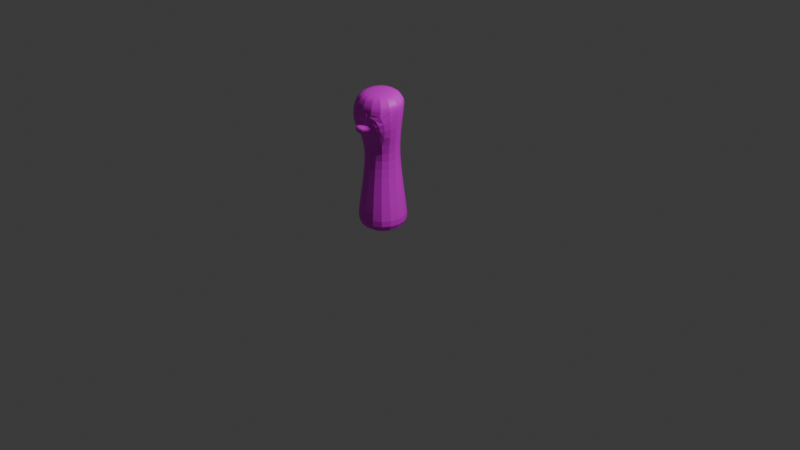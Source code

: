 # Source: settler_default.blend  (saved by Blender 4.5.90; exported with 4.5.12 LTS)
import bpy
from mathutils import Matrix  # noqa: F401  (used for matrix-valued properties, if any)

bpy.ops.wm.read_factory_settings(use_empty=True)
scene = bpy.context.scene
scene.name = 'Scene'

# ---- collections
col_collection = bpy.data.collections.new('Collection'); scene.collection.children.link(col_collection)

# ---- images (referenced by path relative to the original .blend; pixels are not part of the script)
import os
ASSET_DIR = os.environ.get("B2B_ASSET_DIR", "")  # directory of the original .blend (textures are referenced by path, not embedded)
HERE = os.path.dirname(os.path.abspath(__file__))  # packed textures are extracted next to this script under _unpacked/

def load_image(name, relpath, width, height, colorspace="sRGB"):
    """Load a texture the original file referenced (path relative to the .blend, or extracted next to this script)."""
    p = next((c for c in (os.path.join(HERE, relpath), os.path.join(ASSET_DIR, relpath)) if relpath and os.path.exists(c)), "")
    if p:
        img = bpy.data.images.load(p, check_existing=True)
        img.name = name
    else:  # same state as the original file: an image datablock whose file is absent (Cycles renders it pink)
        img = bpy.data.images.new(name, width, height)
        img.source = "FILE"
        img.filepath = "//" + (relpath or name)
    img.colorspace_settings.name = colorspace
    return img
img_palette256_png = load_image('palette256.png', 'palette256.png', 1024, 1024, 'sRGB')

# ---- materials (node trees are filled in below, after node groups)
mat_material = bpy.data.materials.new('Material')
mat_material.alpha_threshold = 0.0
mat_material.roughness = 0.5
mat_material.line_color = (0.0, 0.0, 0.0, 1.0)

# ---- material node trees
mat_material.use_nodes = True; mat_material.node_tree.nodes.clear()
_N = mat_material.node_tree.nodes; _L = mat_material.node_tree.links
n0 = _N.new('ShaderNodeOutputMaterial'); n0.name = 'Material Output'; n0.location = (200, 100)
n1 = _N.new('ShaderNodeBsdfPrincipled'); n1.name = 'Principled BSDF'; n1.location = (-200, 100)
n1.inputs[3].default_value = 1.45
n2 = _N.new('ShaderNodeTexImage'); n2.name = 'Image Texture'; n2.location = (-490, 71)
n2.image = img_palette256_png
_L.new(n1.outputs[0], n0.inputs[0])
_L.new(n2.outputs[0], n1.inputs[0])
n0.is_active_output = True

# ---- world
world_world = bpy.data.worlds.new('World'); scene.world = world_world
world_world.use_nodes = True; world_world.node_tree.nodes.clear()
_N = world_world.node_tree.nodes; _L = world_world.node_tree.links
n0 = _N.new('ShaderNodeOutputWorld'); n0.name = 'World Output'; n0.location = (200, 100)
n1 = _N.new('ShaderNodeBackground'); n1.name = 'Background'; n1.location = (-200, 100)
n1.inputs[0].default_value = (0.05088, 0.05088, 0.05088, 1.0)
_L.new(n1.outputs[0], n0.inputs[0])
n0.is_active_output = True
world_world.color = (0.05088, 0.05088, 0.05088)
world_world.sun_shadow_jitter_overblur = 0.0

# ---- cameras
cam_camera = bpy.data.cameras.new('Camera')
cam_camera.clip_end = 100.0
cam_camera.ortho_scale = 7.314

# ---- lights
light_light = bpy.data.lights.new('Light', 'POINT')
light_light.energy = 1000.0
light_light.shadow_soft_size = 0.1

# ---- meshes
me_cube_001 = bpy.data.meshes.new('Cube.001')
me_cube_001.from_pydata([(0.2793, -0.2778, -0.00444), (0.1669, -0.1826, 0.6471), (-0.2882, -0.2778, -0.00444), (-0.1912, -0.1826, 0.6471), (0.2793, 0.2897, -0.00444), (0.1977, 0.2077, 0.6297), (-0.2882, 0.2897, -0.00444), (-0.1912, 0.1768, 0.6482), (0.1669, -0.142, 0.9293), (-0.1912, -0.1427, 0.9293), (-0.1912, 0.1271, 0.9454), (0.1977, 0.1592, 0.9652), (0.181, -0.1887, 1.467), (-0.1899, -0.1882, 1.467), (-0.1899, 0.1504, 1.498), (0.181, 0.1504, 1.498), (0.2831, -0.2667, 1.338), (-0.292, -0.2657, 1.338), (0.2831, 0.2132, 1.383), (-0.292, 0.2132, 1.383), (0.2515, -0.2501, 0.2116), (-0.2604, -0.2501, 0.2116), (-0.2604, 0.2617, 0.2119), (0.2515, 0.2617, 0.2119), (0.03338, -0.3039, 1.082), (-0.05178, -0.3039, 1.082), (-0.07065, -0.3299, 1.18), (0.0559, -0.3299, 1.18), (-0.08908, -0.201, 1.092), (-0.133, -0.2289, 1.174), (0.06911, -0.2009, 1.092), (0.1199, -0.2296, 1.174), (0.254, -0.2419, 1.375), (0.254, 0.1953, 1.415), (-0.2629, -0.241, 1.375), (-0.2629, 0.1953, 1.415), (-0.09508, -0.2239, 1.302), (-0.08991, -0.2074, 1.361), (-0.1498, -0.2011, 1.32), (-0.1341, -0.2263, 1.253), (-0.06445, -0.2481, 1.253), (-0.03716, -0.2365, 1.32), (-0.09588, -0.2265, 1.302), (-0.09304, -0.2174, 1.335), (-0.126, -0.2139, 1.313), (-0.1174, -0.2278, 1.276), (-0.07901, -0.2398, 1.276), (-0.06398, -0.2334, 1.313), (0.08225, -0.2239, 1.302), (0.07592, -0.2079, 1.361), (0.02537, -0.2406, 1.32), (0.05342, -0.2503, 1.253), (0.1213, -0.2236, 1.253), (0.1352, -0.1973, 1.32), (0.08323, -0.2264, 1.302), (0.07975, -0.2176, 1.335), (0.05191, -0.2356, 1.313), (0.06736, -0.241, 1.276), (0.1047, -0.2262, 1.276), (0.1124, -0.2118, 1.313)], [], [(20, 1, 3, 21), (21, 3, 7, 22), (22, 7, 5, 23), (23, 5, 1, 20), (2, 6, 4, 0), (5, 7, 10, 11), (34, 32, 12, 13), (3, 1, 8, 9), (1, 5, 11, 8), (7, 3, 9, 10), (14, 13, 12, 15), (32, 33, 15, 12), (35, 34, 13, 14), (33, 35, 14, 15), (11, 10, 19, 18), (10, 9, 17, 19), (8, 11, 18, 16), (29, 28, 25, 26), (4, 23, 20, 0), (6, 22, 23, 4), (2, 21, 22, 6), (0, 20, 21, 2), (25, 24, 27, 26), (28, 30, 24, 25), (30, 31, 27, 24), (31, 29, 26, 27), (16, 17, 29, 31), (8, 16, 31, 30), (9, 8, 30, 28), (17, 9, 28, 29), (18, 19, 35, 33), (19, 17, 34, 35), (16, 18, 33, 32), (17, 16, 32, 34), (36, 37, 38), (36, 38, 39), (36, 39, 40), (36, 40, 41), (36, 41, 37), (42, 43, 44), (42, 44, 45), (42, 45, 46), (42, 46, 47), (42, 47, 43), (48, 49, 50), (48, 50, 51), (48, 51, 52), (48, 52, 53), (48, 53, 49), (54, 55, 56), (54, 56, 57), (54, 57, 58), (54, 58, 59), (54, 59, 55)])
_uv = me_cube_001.uv_layers.new(name='UVMap')
_uv.uv.foreach_set('vector', [0.1402, 0.2649, 0.1685, 0.2649, 0.1685, 0.2931, 0.1402, 0.2931, 0.1402, 0.2649, 0.1685, 0.2649, 0.1685, 0.2931, 0.1402, 0.2931, 0.1402, 0.2649, 0.1685, 0.2649, 0.1685, 0.2931, 0.1402, 0.2931, 0.1402, 0.2649, 0.1685, 0.2649, 0.1685, 0.2931, 0.1402, 0.2931, 0.1402, 0.2649, 0.1685, 0.2649, 0.1685, 0.2931, 0.1402, 0.2931, 0.3957, 0.07793, 0.4214, 0.07793, 0.4214, 0.1036, 0.3957, 0.1036, 0.01684, 0.9617, 0.04684, 0.9617, 0.04684, 0.9832, 0.01684, 0.9832, 0.3921, 0.079, 0.4249, 0.079, 0.4249, 0.1118, 0.3921, 0.1118, 0.3957, 0.07793, 0.4214, 0.07793, 0.4214, 0.1036, 0.3957, 0.1036, 0.3921, 0.079, 0.4249, 0.079, 0.4249, 0.1118, 0.3921, 0.1118, 0.01684, 0.9532, 0.04684, 0.9532, 0.04684, 0.9832, 0.01684, 0.9832, 0.01684, 0.9617, 0.04684, 0.9617, 0.04684, 0.9832, 0.01684, 0.9832, 0.01684, 0.9617, 0.04684, 0.9617, 0.04684, 0.9832, 0.01684, 0.9832, 0.01684, 0.9617, 0.04684, 0.9617, 0.04684, 0.9832, 0.01684, 0.9832, 0.07575, 0.5145, 0.1088, 0.5145, 0.1088, 0.5476, 0.07575, 0.5476, 0.07575, 0.5145, 0.1088, 0.5145, 0.1088, 0.5476, 0.07575, 0.5476, 0.07575, 0.5145, 0.1088, 0.5145, 0.1088, 0.5476, 0.07575, 0.5476, 0.08199, 0.5271, 0.1035, 0.5271, 0.1035, 0.544, 0.08199, 0.544, 0.1402, 0.2649, 0.1685, 0.2649, 0.1685, 0.2931, 0.1402, 0.2931, 0.1402, 0.2649, 0.1685, 0.2649, 0.1685, 0.2931, 0.1402, 0.2931, 0.1402, 0.2649, 0.1685, 0.2649, 0.1685, 0.2931, 0.1402, 0.2931, 0.1402, 0.2649, 0.1685, 0.2649, 0.1685, 0.2931, 0.1402, 0.2931, 0.07575, 0.5145, 0.1088, 0.5145, 0.1088, 0.5476, 0.07575, 0.5476, 0.08199, 0.5271, 0.1035, 0.5271, 0.1035, 0.544, 0.08199, 0.544, 0.07575, 0.5145, 0.07575, 0.5476, 0.07575, 0.5476, 0.07575, 0.5145, 0.08199, 0.5271, 0.1035, 0.5271, 0.1035, 0.544, 0.08199, 0.544, 0.08199, 0.5225, 0.1035, 0.5225, 0.1035, 0.5271, 0.08199, 0.5271, 0.07575, 0.5145, 0.07575, 0.5476, 0.07575, 0.5476, 0.07575, 0.5145, 0.08199, 0.5225, 0.1035, 0.5225, 0.1035, 0.5271, 0.08199, 0.5271, 0.08199, 0.5225, 0.1035, 0.5225, 0.1035, 0.5271, 0.08199, 0.5271, 0.01684, 0.9532, 0.04684, 0.9532, 0.04684, 0.9617, 0.01684, 0.9617, 0.01684, 0.9532, 0.04684, 0.9532, 0.04684, 0.9617, 0.01684, 0.9617, 0.01684, 0.9532, 0.04684, 0.9532, 0.04684, 0.9617, 0.01684, 0.9617, 0.1977, 0.5791, 0.2277, 0.5791, 0.2277, 0.5877, 0.1977, 0.5877, 0.02876, 0.5328, 0.02876, 0.5476, 0.01465, 0.5374, 0.02876, 0.5328, 0.01465, 0.5374, 0.02004, 0.5208, 0.02876, 0.5328, 0.02004, 0.5208, 0.03748, 0.5208, 0.02876, 0.5328, 0.03748, 0.5208, 0.04287, 0.5374, 0.02876, 0.5328, 0.04287, 0.5374, 0.02876, 0.5476, 0.03245, 0.9696, 0.03245, 0.9844, 0.01834, 0.9742, 0.03245, 0.9696, 0.01834, 0.9742, 0.02373, 0.9576, 0.03245, 0.9696, 0.02373, 0.9576, 0.04117, 0.9576, 0.03245, 0.9696, 0.04117, 0.9576, 0.04656, 0.9742, 0.03245, 0.9696, 0.04656, 0.9742, 0.03245, 0.9844, 0.02876, 0.5328, 0.02876, 0.5476, 0.01465, 0.5374, 0.02876, 0.5328, 0.01465, 0.5374, 0.02004, 0.5208, 0.02876, 0.5328, 0.02004, 0.5208, 0.03748, 0.5208, 0.02876, 0.5328, 0.03748, 0.5208, 0.04287, 0.5374, 0.02876, 0.5328, 0.04287, 0.5374, 0.02876, 0.5476, 0.03245, 0.9696, 0.03245, 0.9844, 0.01834, 0.9742, 0.03245, 0.9696, 0.01834, 0.9742, 0.02373, 0.9576, 0.03245, 0.9696, 0.02373, 0.9576, 0.04117, 0.9576, 0.03245, 0.9696, 0.04117, 0.9576, 0.04656, 0.9742, 0.03245, 0.9696, 0.04656, 0.9742, 0.03245, 0.9844])
me_cube_001.materials.append(mat_material)
me_cube_001.update()

# ---- objects
ob_light = bpy.data.objects.new('Light', light_light)
ob_camera = bpy.data.objects.new('Camera', cam_camera)
ob_cube = bpy.data.objects.new('Cube', me_cube_001)

# ---- transforms, parenting, visibility, modifiers, constraints
ob_light.location = (4.076, 1.005, 5.904)
ob_light.rotation_euler = (0.6503, 0.05522, 1.866)
ob_light.lock_rotations_4d = False
ob_light.empty_display_type = 'ARROWS'
ob_light.color = (0.0, 0.0, 0.0, 0.0)
ob_light.lineart.crease_threshold = 0.0
ob_camera.location = (7.359, -6.926, 4.958)
ob_camera.rotation_euler = (1.109, 0.0, 0.8149)
ob_camera.lock_rotations_4d = False
ob_camera.empty_display_type = 'ARROWS'
ob_camera.color = (0.0, 0.0, 0.0, 0.0)
ob_camera.display_type = 'WIRE'
ob_camera.lineart.crease_threshold = 0.0
ob_cube.location = (-0.1061, -0.1277, -0.09109)
_m = ob_cube.modifiers.new('Subdivision', 'SUBSURF')

# ---- collection membership
col_collection.objects.link(ob_light)
col_collection.objects.link(ob_camera)
col_collection.objects.link(ob_cube)

# ---- scene / render settings (as saved in the file)
scene.camera = ob_camera
scene.frame_start = 1; scene.frame_end = 250; scene.frame_set(1)
scene.render.engine = 'BLENDER_EEVEE_NEXT'
bpy.context.view_layer.update()
